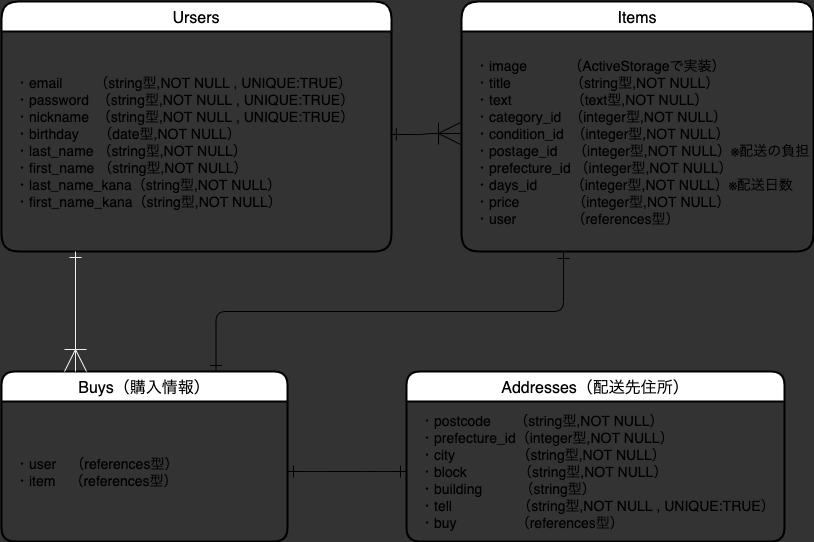

The diagram above was exported from draw.io. Its source (the exported page's mxGraphModel, read from the mxfile embedded in the PNG):
<mxGraphModel dx="1161" dy="680" grid="0" gridSize="10" guides="1" tooltips="1" connect="1" arrows="1" fold="1" page="0" pageScale="1" pageWidth="827" pageHeight="1169" background="#333333" math="0" shadow="0">
  <root>
    <mxCell id="0" />
    <mxCell id="1" parent="0" />
    <mxCell id="76" value="" style="edgeStyle=entityRelationEdgeStyle;fontSize=12;html=1;endArrow=ERoneToMany;startSize=10;endSize=20;startArrow=ERone;startFill=0;exitX=0.997;exitY=0.468;exitDx=0;exitDy=0;exitPerimeter=0;endFill=0;" edge="1" parent="1" source="66">
      <mxGeometry width="100" height="100" relative="1" as="geometry">
        <mxPoint x="240" y="190" as="sourcePoint" />
        <mxPoint x="479" y="222" as="targetPoint" />
      </mxGeometry>
    </mxCell>
    <mxCell id="79" value="" style="edgeStyle=entityRelationEdgeStyle;fontSize=12;html=1;endArrow=ERone;startSize=10;endSize=10;startArrow=ERone;startFill=0;endFill=0;exitX=1;exitY=0.5;exitDx=0;exitDy=0;entryX=0;entryY=0.5;entryDx=0;entryDy=0;" edge="1" parent="1" source="75" target="69">
      <mxGeometry width="100" height="100" relative="1" as="geometry">
        <mxPoint x="420" y="550" as="sourcePoint" />
        <mxPoint x="574" y="550" as="targetPoint" />
      </mxGeometry>
    </mxCell>
    <mxCell id="83" style="edgeStyle=orthogonalEdgeStyle;orthogonalLoop=1;jettySize=auto;html=1;exitX=0.537;exitY=1.005;exitDx=0;exitDy=0;entryX=0.75;entryY=0;entryDx=0;entryDy=0;startArrow=ERone;startFill=0;startSize=10;endArrow=ERone;endFill=0;endSize=10;fontSize=14;fontColor=#FFFFFF;rounded=1;exitPerimeter=0;" edge="1" parent="1" target="74">
      <mxGeometry relative="1" as="geometry">
        <mxPoint x="582.03" y="341" as="sourcePoint" />
        <Array as="points">
          <mxPoint x="582" y="400" />
          <mxPoint x="235" y="400" />
        </Array>
      </mxGeometry>
    </mxCell>
    <mxCell id="65" value="Ursers" style="swimlane;childLayout=stackLayout;horizontal=1;startSize=30;horizontalStack=0;rounded=1;fontSize=16;fontStyle=0;strokeWidth=2;resizeParent=0;resizeLast=1;shadow=0;dashed=0;align=center;glass=0;sketch=0;swimlaneLine=1;arcSize=19;" vertex="1" parent="1">
      <mxGeometry x="20" y="90" width="390" height="250" as="geometry" />
    </mxCell>
    <mxCell id="66" value="・email　　 （string型,NOT NULL , UNIQUE:TRUE）&#10;・password  （string型,NOT NULL , UNIQUE:TRUE）&#10;・nickname  （string型,NOT NULL , UNIQUE:TRUE）&#10;・birthday     （date型,NOT NULL）&#10;・last_name （string型,NOT NULL）&#10;・first_name （string型,NOT NULL）&#10;・last_name_kana（string型,NOT NULL）&#10;・first_name_kana（string型,NOT NULL）" style="align=left;strokeColor=none;fillColor=none;spacingLeft=4;fontSize=14;verticalAlign=middle;resizable=0;rotatable=0;part=1;spacing=10;" vertex="1" parent="65">
      <mxGeometry y="30" width="390" height="220" as="geometry" />
    </mxCell>
    <mxCell id="85" value="Items" style="swimlane;childLayout=stackLayout;horizontal=1;startSize=30;horizontalStack=0;rounded=1;fontSize=16;fontStyle=0;strokeWidth=2;resizeParent=0;resizeLast=1;shadow=0;dashed=0;align=center;glass=0;sketch=0;swimlaneLine=1;arcSize=19;" vertex="1" parent="1">
      <mxGeometry x="480" y="90" width="352" height="250" as="geometry" />
    </mxCell>
    <mxCell id="86" value="・image　       （ActiveStorageで実装）&#10;・title　　        （string型,NOT NULL）&#10;・text　　        （text型,NOT NULL）&#10;・category_id  （integer型,NOT NULL）&#10;・condition_id  （integer型,NOT NULL）&#10;・postage_id    （integer型,NOT NULL）※配送の負担&#10;・prefecture_id （integer型,NOT NULL）&#10;・days_id　     （integer型,NOT NULL）※配送日数&#10;・price　          （integer型,NOT NULL）&#10;・user　　       （references型）" style="align=left;strokeColor=none;fillColor=none;spacingLeft=4;fontSize=14;verticalAlign=middle;resizable=0;rotatable=0;part=1;spacing=10;" vertex="1" parent="85">
      <mxGeometry y="30" width="352" height="220" as="geometry" />
    </mxCell>
    <mxCell id="74" value="Buys（購入情報）" style="swimlane;childLayout=stackLayout;horizontal=1;startSize=30;horizontalStack=0;rounded=1;fontSize=16;fontStyle=0;strokeWidth=2;resizeParent=0;resizeLast=1;shadow=0;dashed=0;align=center;" vertex="1" parent="1">
      <mxGeometry x="20" y="460" width="286" height="170" as="geometry" />
    </mxCell>
    <mxCell id="75" value="・user　（references型）&#10;・item　（references型）" style="align=left;strokeColor=none;fillColor=none;spacingLeft=4;fontSize=14;verticalAlign=middle;resizable=0;rotatable=0;part=1;labelBackgroundColor=none;labelBorderColor=none;spacing=10;" vertex="1" parent="74">
      <mxGeometry y="30" width="286" height="140" as="geometry" />
    </mxCell>
    <mxCell id="90" style="edgeStyle=orthogonalEdgeStyle;rounded=1;orthogonalLoop=1;jettySize=auto;html=1;startArrow=ERone;startFill=0;startSize=10;endArrow=ERoneToMany;endFill=0;endSize=20;strokeColor=#f0f0f0;fontSize=14;fontColor=#FFFFFF;" edge="1" parent="1">
      <mxGeometry relative="1" as="geometry">
        <mxPoint x="94" y="460" as="targetPoint" />
        <mxPoint x="94" y="340" as="sourcePoint" />
        <Array as="points">
          <mxPoint x="94" y="340" />
        </Array>
      </mxGeometry>
    </mxCell>
    <mxCell id="68" value="Addresses（配送先住所）" style="swimlane;childLayout=stackLayout;horizontal=1;startSize=30;horizontalStack=0;rounded=1;fontSize=16;fontStyle=0;strokeWidth=2;resizeParent=0;resizeLast=1;shadow=0;dashed=0;align=center;" vertex="1" parent="1">
      <mxGeometry x="425" y="460" width="378" height="170" as="geometry" />
    </mxCell>
    <mxCell id="69" value="・postcode      （string型,NOT NULL）&#10;・prefecture_id（integer型,NOT NULL）&#10;・city　　　     （string型,NOT NULL）&#10;・block　　      （string型,NOT NULL）&#10;・building　      （string型）&#10;・tell　　　      （string型,NOT NULL , UNIQUE:TRUE）&#10;・buy　　        （references型）" style="align=left;strokeColor=none;fillColor=none;spacingLeft=4;fontSize=14;verticalAlign=middle;resizable=0;rotatable=0;part=1;labelBackgroundColor=none;labelBorderColor=none;spacing=10;" vertex="1" parent="68">
      <mxGeometry y="30" width="378" height="140" as="geometry" />
    </mxCell>
  </root>
</mxGraphModel>